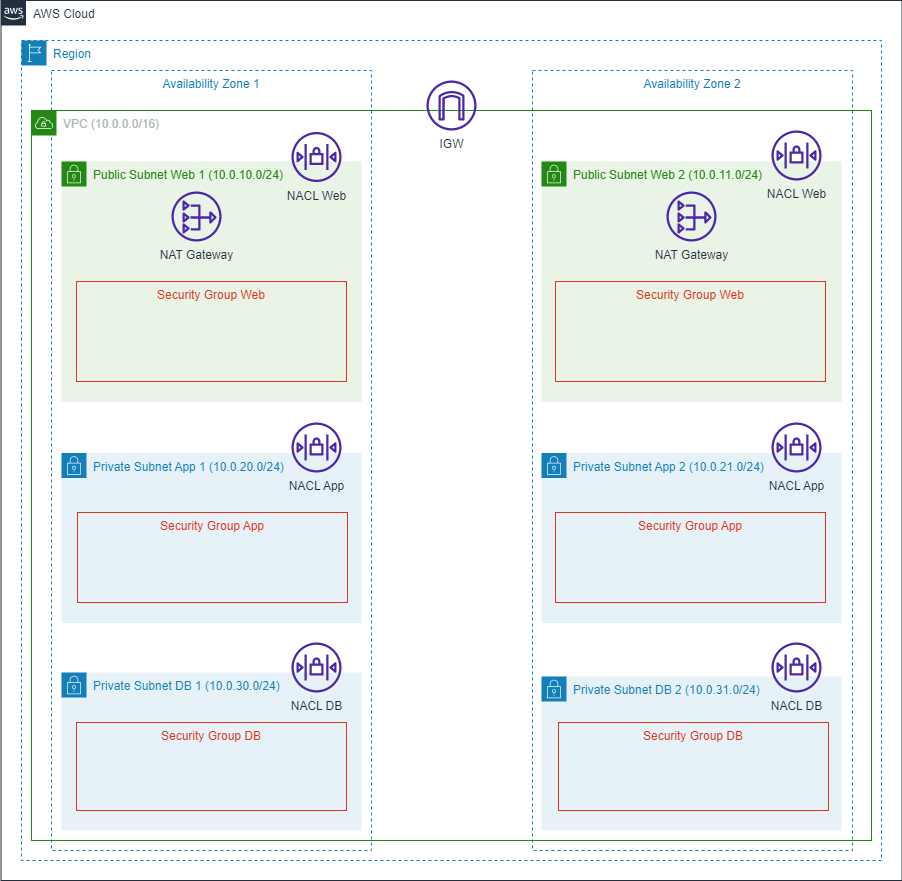

The diagram above was exported from draw.io. Its source (the exported page's mxGraphModel, read from the mxfile embedded in the PNG):
<mxGraphModel dx="1290" dy="620" grid="1" gridSize="10" guides="1" tooltips="1" connect="1" arrows="1" fold="1" page="1" pageScale="1" pageWidth="850" pageHeight="1100" math="0" shadow="0">
  <root>
    <mxCell id="0" />
    <mxCell id="1" parent="0" />
    <mxCell id="o6Gz3im2fdCTrS6Oe6SJ-3" value="Availability Zone 2" style="fillColor=none;strokeColor=#147EBA;dashed=1;verticalAlign=top;fontStyle=0;fontColor=#147EBA;" vertex="1" parent="1">
      <mxGeometry x="572" y="110" width="320" height="780" as="geometry" />
    </mxCell>
    <mxCell id="o6Gz3im2fdCTrS6Oe6SJ-2" value="Availability Zone 1" style="fillColor=none;strokeColor=#147EBA;dashed=1;verticalAlign=top;fontStyle=0;fontColor=#147EBA;" vertex="1" parent="1">
      <mxGeometry x="91" y="110" width="320" height="780" as="geometry" />
    </mxCell>
    <mxCell id="o6Gz3im2fdCTrS6Oe6SJ-4" value="Private Subnet DB 2 (10.0.31.0/24)" style="points=[[0,0],[0.25,0],[0.5,0],[0.75,0],[1,0],[1,0.25],[1,0.5],[1,0.75],[1,1],[0.75,1],[0.5,1],[0.25,1],[0,1],[0,0.75],[0,0.5],[0,0.25]];outlineConnect=0;gradientColor=none;html=1;whiteSpace=wrap;fontSize=12;fontStyle=0;container=1;pointerEvents=0;collapsible=0;recursiveResize=0;shape=mxgraph.aws4.group;grIcon=mxgraph.aws4.group_security_group;grStroke=0;strokeColor=#147EBA;fillColor=#E6F2F8;verticalAlign=top;align=left;spacingLeft=30;fontColor=#147EBA;dashed=0;" vertex="1" parent="1">
      <mxGeometry x="581" y="716" width="300" height="154" as="geometry" />
    </mxCell>
    <mxCell id="o6Gz3im2fdCTrS6Oe6SJ-5" value="Public Subnet Web 2 (10.0.11.0/24)" style="points=[[0,0],[0.25,0],[0.5,0],[0.75,0],[1,0],[1,0.25],[1,0.5],[1,0.75],[1,1],[0.75,1],[0.5,1],[0.25,1],[0,1],[0,0.75],[0,0.5],[0,0.25]];outlineConnect=0;gradientColor=none;html=1;whiteSpace=wrap;fontSize=12;fontStyle=0;container=0;pointerEvents=0;collapsible=0;recursiveResize=0;shape=mxgraph.aws4.group;grIcon=mxgraph.aws4.group_security_group;grStroke=0;strokeColor=#248814;fillColor=#E9F3E6;verticalAlign=top;align=left;spacingLeft=30;fontColor=#248814;dashed=0;" vertex="1" parent="1">
      <mxGeometry x="581" y="201" width="300" height="240" as="geometry" />
    </mxCell>
    <mxCell id="o6Gz3im2fdCTrS6Oe6SJ-6" value="AWS Cloud" style="points=[[0,0],[0.25,0],[0.5,0],[0.75,0],[1,0],[1,0.25],[1,0.5],[1,0.75],[1,1],[0.75,1],[0.5,1],[0.25,1],[0,1],[0,0.75],[0,0.5],[0,0.25]];outlineConnect=0;gradientColor=none;html=1;whiteSpace=wrap;fontSize=12;fontStyle=0;container=0;pointerEvents=0;collapsible=0;recursiveResize=0;shape=mxgraph.aws4.group;grIcon=mxgraph.aws4.group_aws_cloud_alt;strokeColor=#232F3E;fillColor=none;verticalAlign=top;align=left;spacingLeft=30;fontColor=#232F3E;dashed=0;" vertex="1" parent="1">
      <mxGeometry x="40.5" y="40" width="901" height="880" as="geometry" />
    </mxCell>
    <mxCell id="o6Gz3im2fdCTrS6Oe6SJ-7" value="Region" style="points=[[0,0],[0.25,0],[0.5,0],[0.75,0],[1,0],[1,0.25],[1,0.5],[1,0.75],[1,1],[0.75,1],[0.5,1],[0.25,1],[0,1],[0,0.75],[0,0.5],[0,0.25]];outlineConnect=0;gradientColor=none;html=1;whiteSpace=wrap;fontSize=12;fontStyle=0;container=0;pointerEvents=0;collapsible=0;recursiveResize=0;shape=mxgraph.aws4.group;grIcon=mxgraph.aws4.group_region;strokeColor=#147EBA;fillColor=none;verticalAlign=top;align=left;spacingLeft=30;fontColor=#147EBA;dashed=1;" vertex="1" parent="1">
      <mxGeometry x="61" y="80" width="860" height="820" as="geometry" />
    </mxCell>
    <mxCell id="o6Gz3im2fdCTrS6Oe6SJ-8" value="VPC (10.0.0.0/16)" style="points=[[0,0],[0.25,0],[0.5,0],[0.75,0],[1,0],[1,0.25],[1,0.5],[1,0.75],[1,1],[0.75,1],[0.5,1],[0.25,1],[0,1],[0,0.75],[0,0.5],[0,0.25]];outlineConnect=0;gradientColor=none;html=1;whiteSpace=wrap;fontSize=12;fontStyle=0;container=0;pointerEvents=0;collapsible=0;recursiveResize=0;shape=mxgraph.aws4.group;grIcon=mxgraph.aws4.group_vpc;strokeColor=#248814;fillColor=none;verticalAlign=top;align=left;spacingLeft=30;fontColor=#AAB7B8;dashed=0;" vertex="1" parent="1">
      <mxGeometry x="71" y="150" width="840" height="730" as="geometry" />
    </mxCell>
    <mxCell id="o6Gz3im2fdCTrS6Oe6SJ-9" value="Public Subnet Web 1 (10.0.10.0/24)" style="points=[[0,0],[0.25,0],[0.5,0],[0.75,0],[1,0],[1,0.25],[1,0.5],[1,0.75],[1,1],[0.75,1],[0.5,1],[0.25,1],[0,1],[0,0.75],[0,0.5],[0,0.25]];outlineConnect=0;gradientColor=none;html=1;whiteSpace=wrap;fontSize=12;fontStyle=0;container=0;pointerEvents=0;collapsible=0;recursiveResize=0;shape=mxgraph.aws4.group;grIcon=mxgraph.aws4.group_security_group;grStroke=0;strokeColor=#248814;fillColor=#E9F3E6;verticalAlign=top;align=left;spacingLeft=30;fontColor=#248814;dashed=0;" vertex="1" parent="1">
      <mxGeometry x="101" y="201" width="300" height="240" as="geometry" />
    </mxCell>
    <mxCell id="o6Gz3im2fdCTrS6Oe6SJ-10" value="Private Subnet App 1 (10.0.20.0/24)" style="points=[[0,0],[0.25,0],[0.5,0],[0.75,0],[1,0],[1,0.25],[1,0.5],[1,0.75],[1,1],[0.75,1],[0.5,1],[0.25,1],[0,1],[0,0.75],[0,0.5],[0,0.25]];outlineConnect=0;gradientColor=none;html=1;whiteSpace=wrap;fontSize=12;fontStyle=0;container=1;pointerEvents=0;collapsible=0;recursiveResize=0;shape=mxgraph.aws4.group;grIcon=mxgraph.aws4.group_security_group;grStroke=0;strokeColor=#147EBA;fillColor=#E6F2F8;verticalAlign=top;align=left;spacingLeft=30;fontColor=#147EBA;dashed=0;" vertex="1" parent="1">
      <mxGeometry x="101" y="492.5" width="300" height="170" as="geometry" />
    </mxCell>
    <mxCell id="o6Gz3im2fdCTrS6Oe6SJ-11" value="Security Group Web" style="fillColor=none;strokeColor=#DD3522;verticalAlign=top;fontStyle=0;fontColor=#DD3522;" vertex="1" parent="1">
      <mxGeometry x="116" y="321" width="270" height="100" as="geometry" />
    </mxCell>
    <mxCell id="o6Gz3im2fdCTrS6Oe6SJ-12" value="Private Subnet DB 1 (10.0.30.0/24)" style="points=[[0,0],[0.25,0],[0.5,0],[0.75,0],[1,0],[1,0.25],[1,0.5],[1,0.75],[1,1],[0.75,1],[0.5,1],[0.25,1],[0,1],[0,0.75],[0,0.5],[0,0.25]];outlineConnect=0;gradientColor=none;html=1;whiteSpace=wrap;fontSize=12;fontStyle=0;container=1;pointerEvents=0;collapsible=0;recursiveResize=0;shape=mxgraph.aws4.group;grIcon=mxgraph.aws4.group_security_group;grStroke=0;strokeColor=#147EBA;fillColor=#E6F2F8;verticalAlign=top;align=left;spacingLeft=30;fontColor=#147EBA;dashed=0;" vertex="1" parent="1">
      <mxGeometry x="101" y="712" width="300" height="158" as="geometry" />
    </mxCell>
    <mxCell id="o6Gz3im2fdCTrS6Oe6SJ-15" value="Private Subnet App 2 (10.0.21.0/24)" style="points=[[0,0],[0.25,0],[0.5,0],[0.75,0],[1,0],[1,0.25],[1,0.5],[1,0.75],[1,1],[0.75,1],[0.5,1],[0.25,1],[0,1],[0,0.75],[0,0.5],[0,0.25]];outlineConnect=0;gradientColor=none;html=1;whiteSpace=wrap;fontSize=12;fontStyle=0;container=1;pointerEvents=0;collapsible=0;recursiveResize=0;shape=mxgraph.aws4.group;grIcon=mxgraph.aws4.group_security_group;grStroke=0;strokeColor=#147EBA;fillColor=#E6F2F8;verticalAlign=top;align=left;spacingLeft=30;fontColor=#147EBA;dashed=0;" vertex="1" parent="1">
      <mxGeometry x="581" y="492.5" width="300" height="170" as="geometry" />
    </mxCell>
    <mxCell id="o6Gz3im2fdCTrS6Oe6SJ-17" value="Security Group App" style="fillColor=none;strokeColor=#DD3522;verticalAlign=top;fontStyle=0;fontColor=#DD3522;" vertex="1" parent="1">
      <mxGeometry x="117" y="552" width="270" height="90" as="geometry" />
    </mxCell>
    <mxCell id="o6Gz3im2fdCTrS6Oe6SJ-19" value="IGW" style="sketch=0;outlineConnect=0;fontColor=#232F3E;gradientColor=none;fillColor=#4D27AA;strokeColor=none;dashed=0;verticalLabelPosition=bottom;verticalAlign=top;align=center;html=1;fontSize=12;fontStyle=0;aspect=fixed;pointerEvents=1;shape=mxgraph.aws4.internet_gateway;" vertex="1" parent="1">
      <mxGeometry x="466" y="120" width="50" height="50" as="geometry" />
    </mxCell>
    <mxCell id="o6Gz3im2fdCTrS6Oe6SJ-20" value="NAT Gateway" style="sketch=0;outlineConnect=0;fontColor=#232F3E;gradientColor=none;fillColor=#4D27AA;strokeColor=none;dashed=0;verticalLabelPosition=bottom;verticalAlign=top;align=center;html=1;fontSize=12;fontStyle=0;aspect=fixed;pointerEvents=1;shape=mxgraph.aws4.nat_gateway;" vertex="1" parent="1">
      <mxGeometry x="706" y="231" width="50" height="50" as="geometry" />
    </mxCell>
    <mxCell id="o6Gz3im2fdCTrS6Oe6SJ-22" value="NAT Gateway" style="sketch=0;outlineConnect=0;fontColor=#232F3E;gradientColor=none;fillColor=#4D27AA;strokeColor=none;dashed=0;verticalLabelPosition=bottom;verticalAlign=top;align=center;html=1;fontSize=12;fontStyle=0;aspect=fixed;pointerEvents=1;shape=mxgraph.aws4.nat_gateway;" vertex="1" parent="1">
      <mxGeometry x="211" y="231" width="50" height="50" as="geometry" />
    </mxCell>
    <mxCell id="o6Gz3im2fdCTrS6Oe6SJ-23" value="NACL Web" style="sketch=0;outlineConnect=0;fontColor=#232F3E;gradientColor=none;fillColor=#4D27AA;strokeColor=none;dashed=0;verticalLabelPosition=bottom;verticalAlign=top;align=center;html=1;fontSize=12;fontStyle=0;aspect=fixed;pointerEvents=1;shape=mxgraph.aws4.network_access_control_list;" vertex="1" parent="1">
      <mxGeometry x="331" y="171.5" width="50" height="50" as="geometry" />
    </mxCell>
    <mxCell id="o6Gz3im2fdCTrS6Oe6SJ-24" value="NACL Web" style="sketch=0;outlineConnect=0;fontColor=#232F3E;gradientColor=none;fillColor=#4D27AA;strokeColor=none;dashed=0;verticalLabelPosition=bottom;verticalAlign=top;align=center;html=1;fontSize=12;fontStyle=0;aspect=fixed;pointerEvents=1;shape=mxgraph.aws4.network_access_control_list;" vertex="1" parent="1">
      <mxGeometry x="811" y="170" width="50" height="50" as="geometry" />
    </mxCell>
    <mxCell id="o6Gz3im2fdCTrS6Oe6SJ-25" value="NACL DB" style="sketch=0;outlineConnect=0;fontColor=#232F3E;gradientColor=none;fillColor=#4D27AA;strokeColor=none;dashed=0;verticalLabelPosition=bottom;verticalAlign=top;align=center;html=1;fontSize=12;fontStyle=0;aspect=fixed;pointerEvents=1;shape=mxgraph.aws4.network_access_control_list;" vertex="1" parent="1">
      <mxGeometry x="331" y="682" width="50" height="50" as="geometry" />
    </mxCell>
    <mxCell id="o6Gz3im2fdCTrS6Oe6SJ-26" value="NACL App" style="sketch=0;outlineConnect=0;fontColor=#232F3E;gradientColor=none;fillColor=#4D27AA;strokeColor=none;dashed=0;verticalLabelPosition=bottom;verticalAlign=top;align=center;html=1;fontSize=12;fontStyle=0;aspect=fixed;pointerEvents=1;shape=mxgraph.aws4.network_access_control_list;" vertex="1" parent="1">
      <mxGeometry x="331" y="462" width="50" height="50" as="geometry" />
    </mxCell>
    <mxCell id="o6Gz3im2fdCTrS6Oe6SJ-27" value="NACL DB" style="sketch=0;outlineConnect=0;fontColor=#232F3E;gradientColor=none;fillColor=#4D27AA;strokeColor=none;dashed=0;verticalLabelPosition=bottom;verticalAlign=top;align=center;html=1;fontSize=12;fontStyle=0;aspect=fixed;pointerEvents=1;shape=mxgraph.aws4.network_access_control_list;" vertex="1" parent="1">
      <mxGeometry x="811" y="682" width="50" height="50" as="geometry" />
    </mxCell>
    <mxCell id="o6Gz3im2fdCTrS6Oe6SJ-28" value="NACL App" style="sketch=0;outlineConnect=0;fontColor=#232F3E;gradientColor=none;fillColor=#4D27AA;strokeColor=none;dashed=0;verticalLabelPosition=bottom;verticalAlign=top;align=center;html=1;fontSize=12;fontStyle=0;aspect=fixed;pointerEvents=1;shape=mxgraph.aws4.network_access_control_list;" vertex="1" parent="1">
      <mxGeometry x="811" y="462" width="50" height="50" as="geometry" />
    </mxCell>
    <mxCell id="o6Gz3im2fdCTrS6Oe6SJ-29" value="Security Group Web" style="fillColor=none;strokeColor=#DD3522;verticalAlign=top;fontStyle=0;fontColor=#DD3522;" vertex="1" parent="1">
      <mxGeometry x="595" y="321" width="270" height="100" as="geometry" />
    </mxCell>
    <mxCell id="o6Gz3im2fdCTrS6Oe6SJ-30" value="Security Group App" style="fillColor=none;strokeColor=#DD3522;verticalAlign=top;fontStyle=0;fontColor=#DD3522;" vertex="1" parent="1">
      <mxGeometry x="595" y="552" width="270" height="90" as="geometry" />
    </mxCell>
    <mxCell id="o6Gz3im2fdCTrS6Oe6SJ-32" value="Security Group DB" style="fillColor=none;strokeColor=#DD3522;verticalAlign=top;fontStyle=0;fontColor=#DD3522;" vertex="1" parent="1">
      <mxGeometry x="116" y="762" width="270" height="88" as="geometry" />
    </mxCell>
    <mxCell id="o6Gz3im2fdCTrS6Oe6SJ-31" value="Security Group DB" style="fillColor=none;strokeColor=#DD3522;verticalAlign=top;fontStyle=0;fontColor=#DD3522;" vertex="1" parent="1">
      <mxGeometry x="598" y="762" width="270" height="88" as="geometry" />
    </mxCell>
  </root>
</mxGraphModel>